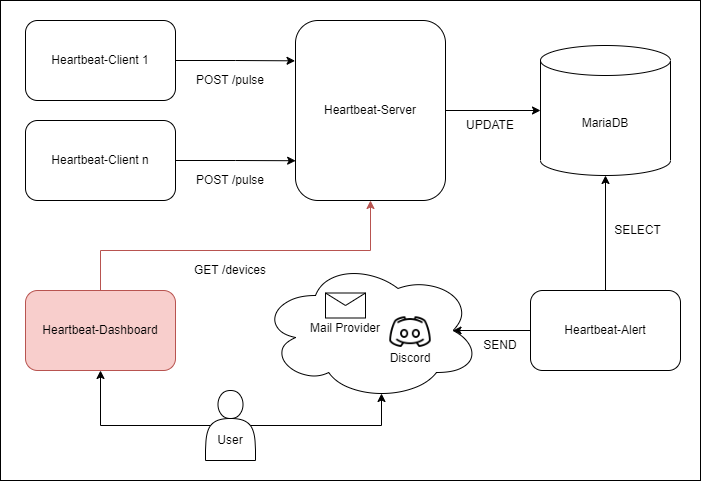

The diagram above was exported from draw.io. Its source (the exported page's mxGraphModel, read from the mxfile embedded in the PNG):
<mxGraphModel dx="1422" dy="-398" grid="1" gridSize="10" guides="1" tooltips="1" connect="1" arrows="1" fold="1" page="1" pageScale="1" pageWidth="850" pageHeight="1100" math="0" shadow="0">
  <root>
    <mxCell id="0" />
    <mxCell id="1" parent="0" />
    <mxCell id="ZYhmjzH-CFL-IKlBjdEs-1" value="" style="rounded=0;whiteSpace=wrap;html=1;" parent="1" vertex="1">
      <mxGeometry x="70" y="1200" width="700" height="480" as="geometry" />
    </mxCell>
    <mxCell id="D7fp53eeWqVr5qqpUStJ-65" style="edgeStyle=orthogonalEdgeStyle;rounded=0;orthogonalLoop=1;jettySize=auto;html=1;entryX=-0.003;entryY=0.224;entryDx=0;entryDy=0;entryPerimeter=0;" parent="1" source="D7fp53eeWqVr5qqpUStJ-66" target="D7fp53eeWqVr5qqpUStJ-76" edge="1">
      <mxGeometry relative="1" as="geometry" />
    </mxCell>
    <mxCell id="D7fp53eeWqVr5qqpUStJ-66" value="Heartbeat-Client 1" style="rounded=1;whiteSpace=wrap;html=1;" parent="1" vertex="1">
      <mxGeometry x="95" y="1220" width="150" height="80" as="geometry" />
    </mxCell>
    <mxCell id="D7fp53eeWqVr5qqpUStJ-67" value="" style="ellipse;shape=cloud;whiteSpace=wrap;html=1;" parent="1" vertex="1">
      <mxGeometry x="330" y="1460" width="220" height="140" as="geometry" />
    </mxCell>
    <mxCell id="D7fp53eeWqVr5qqpUStJ-68" value="MariaDB" style="shape=cylinder3;whiteSpace=wrap;html=1;boundedLbl=1;backgroundOutline=1;size=15;" parent="1" vertex="1">
      <mxGeometry x="610" y="1245" width="130" height="130" as="geometry" />
    </mxCell>
    <mxCell id="D7fp53eeWqVr5qqpUStJ-69" value="" style="shape=message;html=1;whiteSpace=wrap;html=1;outlineConnect=0;" parent="1" vertex="1">
      <mxGeometry x="395" y="1492.5" width="40" height="25" as="geometry" />
    </mxCell>
    <mxCell id="D7fp53eeWqVr5qqpUStJ-70" style="edgeStyle=orthogonalEdgeStyle;rounded=0;orthogonalLoop=1;jettySize=auto;html=1;entryX=0.001;entryY=0.779;entryDx=0;entryDy=0;entryPerimeter=0;" parent="1" source="D7fp53eeWqVr5qqpUStJ-71" target="D7fp53eeWqVr5qqpUStJ-76" edge="1">
      <mxGeometry relative="1" as="geometry" />
    </mxCell>
    <mxCell id="D7fp53eeWqVr5qqpUStJ-71" value="Heartbeat-Client n" style="rounded=1;whiteSpace=wrap;html=1;" parent="1" vertex="1">
      <mxGeometry x="95" y="1320" width="150" height="80" as="geometry" />
    </mxCell>
    <mxCell id="D7fp53eeWqVr5qqpUStJ-72" style="edgeStyle=orthogonalEdgeStyle;rounded=0;orthogonalLoop=1;jettySize=auto;html=1;entryX=0.5;entryY=1;entryDx=0;entryDy=0;entryPerimeter=0;" parent="1" source="D7fp53eeWqVr5qqpUStJ-74" target="D7fp53eeWqVr5qqpUStJ-68" edge="1">
      <mxGeometry relative="1" as="geometry">
        <mxPoint x="685" y="1400" as="targetPoint" />
      </mxGeometry>
    </mxCell>
    <mxCell id="D7fp53eeWqVr5qqpUStJ-73" style="edgeStyle=orthogonalEdgeStyle;rounded=0;orthogonalLoop=1;jettySize=auto;html=1;entryX=0.875;entryY=0.5;entryDx=0;entryDy=0;entryPerimeter=0;" parent="1" source="D7fp53eeWqVr5qqpUStJ-74" target="D7fp53eeWqVr5qqpUStJ-67" edge="1">
      <mxGeometry relative="1" as="geometry" />
    </mxCell>
    <mxCell id="D7fp53eeWqVr5qqpUStJ-74" value="Heartbeat-Alert" style="rounded=1;whiteSpace=wrap;html=1;" parent="1" vertex="1">
      <mxGeometry x="600" y="1490" width="150" height="80" as="geometry" />
    </mxCell>
    <mxCell id="D7fp53eeWqVr5qqpUStJ-75" style="edgeStyle=orthogonalEdgeStyle;rounded=0;orthogonalLoop=1;jettySize=auto;html=1;entryX=0;entryY=0.5;entryDx=0;entryDy=0;entryPerimeter=0;" parent="1" source="D7fp53eeWqVr5qqpUStJ-76" target="D7fp53eeWqVr5qqpUStJ-68" edge="1">
      <mxGeometry relative="1" as="geometry" />
    </mxCell>
    <mxCell id="D7fp53eeWqVr5qqpUStJ-76" value="Heartbeat-Server" style="rounded=1;whiteSpace=wrap;html=1;" parent="1" vertex="1">
      <mxGeometry x="365" y="1220" width="150" height="180" as="geometry" />
    </mxCell>
    <mxCell id="D7fp53eeWqVr5qqpUStJ-77" value="POST /pulse" style="text;html=1;strokeColor=none;fillColor=none;align=center;verticalAlign=middle;whiteSpace=wrap;rounded=0;" parent="1" vertex="1">
      <mxGeometry x="260" y="1270" width="80" height="20" as="geometry" />
    </mxCell>
    <mxCell id="D7fp53eeWqVr5qqpUStJ-78" value="GET /devices" style="text;html=1;strokeColor=none;fillColor=none;align=center;verticalAlign=middle;whiteSpace=wrap;rounded=0;" parent="1" vertex="1">
      <mxGeometry x="260" y="1460" width="80" height="20" as="geometry" />
    </mxCell>
    <mxCell id="D7fp53eeWqVr5qqpUStJ-79" value="UPDATE" style="text;html=1;strokeColor=none;fillColor=none;align=center;verticalAlign=middle;whiteSpace=wrap;rounded=0;" parent="1" vertex="1">
      <mxGeometry x="540" y="1320" width="40" height="10" as="geometry" />
    </mxCell>
    <mxCell id="D7fp53eeWqVr5qqpUStJ-80" value="SELECT" style="text;html=1;strokeColor=none;fillColor=none;align=center;verticalAlign=middle;whiteSpace=wrap;rounded=0;" parent="1" vertex="1">
      <mxGeometry x="685" y="1420" width="45" height="20" as="geometry" />
    </mxCell>
    <mxCell id="D7fp53eeWqVr5qqpUStJ-81" value="SEND" style="text;html=1;strokeColor=none;fillColor=none;align=center;verticalAlign=middle;whiteSpace=wrap;rounded=0;" parent="1" vertex="1">
      <mxGeometry x="530" y="1535" width="80" height="20" as="geometry" />
    </mxCell>
    <mxCell id="D7fp53eeWqVr5qqpUStJ-83" style="edgeStyle=orthogonalEdgeStyle;rounded=0;orthogonalLoop=1;jettySize=auto;html=1;entryX=0.5;entryY=1;entryDx=0;entryDy=0;exitX=0.5;exitY=0;exitDx=0;exitDy=0;fillColor=#f8cecc;strokeColor=#b85450;" parent="1" source="D7fp53eeWqVr5qqpUStJ-82" target="D7fp53eeWqVr5qqpUStJ-76" edge="1">
      <mxGeometry relative="1" as="geometry">
        <mxPoint x="155" y="1480" as="sourcePoint" />
        <Array as="points">
          <mxPoint x="170" y="1450" />
          <mxPoint x="440" y="1450" />
        </Array>
      </mxGeometry>
    </mxCell>
    <mxCell id="D7fp53eeWqVr5qqpUStJ-82" value="Heartbeat-Dashboard" style="rounded=1;whiteSpace=wrap;html=1;fillColor=#f8cecc;strokeColor=#b85450;" parent="1" vertex="1">
      <mxGeometry x="95" y="1490" width="150" height="80" as="geometry" />
    </mxCell>
    <mxCell id="D7fp53eeWqVr5qqpUStJ-84" value="POST /pulse" style="text;html=1;strokeColor=none;fillColor=none;align=center;verticalAlign=middle;whiteSpace=wrap;rounded=0;" parent="1" vertex="1">
      <mxGeometry x="260" y="1370" width="80" height="20" as="geometry" />
    </mxCell>
    <mxCell id="D7fp53eeWqVr5qqpUStJ-86" style="edgeStyle=orthogonalEdgeStyle;rounded=0;orthogonalLoop=1;jettySize=auto;html=1;entryX=0.5;entryY=1;entryDx=0;entryDy=0;exitX=0.1;exitY=0.5;exitDx=0;exitDy=0;exitPerimeter=0;" parent="1" source="D7fp53eeWqVr5qqpUStJ-85" target="D7fp53eeWqVr5qqpUStJ-82" edge="1">
      <mxGeometry relative="1" as="geometry" />
    </mxCell>
    <mxCell id="D7fp53eeWqVr5qqpUStJ-87" style="edgeStyle=orthogonalEdgeStyle;rounded=0;orthogonalLoop=1;jettySize=auto;html=1;exitX=0.9;exitY=0.5;exitDx=0;exitDy=0;exitPerimeter=0;entryX=0.55;entryY=0.95;entryDx=0;entryDy=0;entryPerimeter=0;" parent="1" source="D7fp53eeWqVr5qqpUStJ-85" target="D7fp53eeWqVr5qqpUStJ-67" edge="1">
      <mxGeometry relative="1" as="geometry">
        <Array as="points">
          <mxPoint x="451" y="1625" />
        </Array>
      </mxGeometry>
    </mxCell>
    <mxCell id="D7fp53eeWqVr5qqpUStJ-85" value="&lt;br&gt;&lt;br&gt;User" style="shape=actor;whiteSpace=wrap;html=1;" parent="1" vertex="1">
      <mxGeometry x="275" y="1590" width="50" height="70" as="geometry" />
    </mxCell>
    <mxCell id="epbJRGui4Kd7rw6z7DPj-2" value="" style="shape=image;imageAspect=0;aspect=fixed;verticalLabelPosition=bottom;verticalAlign=top;image=data:image/png,(base64 omitted: 3496 chars);" parent="1" vertex="1">
      <mxGeometry x="457.5" y="1510" width="45" height="45" as="geometry" />
    </mxCell>
    <mxCell id="epbJRGui4Kd7rw6z7DPj-3" value="Discord" style="text;html=1;strokeColor=none;fillColor=none;align=center;verticalAlign=middle;whiteSpace=wrap;rounded=0;" parent="1" vertex="1">
      <mxGeometry x="450" y="1542.5" width="60" height="30" as="geometry" />
    </mxCell>
    <mxCell id="epbJRGui4Kd7rw6z7DPj-4" value="Mail Provider" style="text;html=1;strokeColor=none;fillColor=none;align=center;verticalAlign=middle;whiteSpace=wrap;rounded=0;" parent="1" vertex="1">
      <mxGeometry x="370" y="1512.5" width="90" height="30" as="geometry" />
    </mxCell>
  </root>
</mxGraphModel>